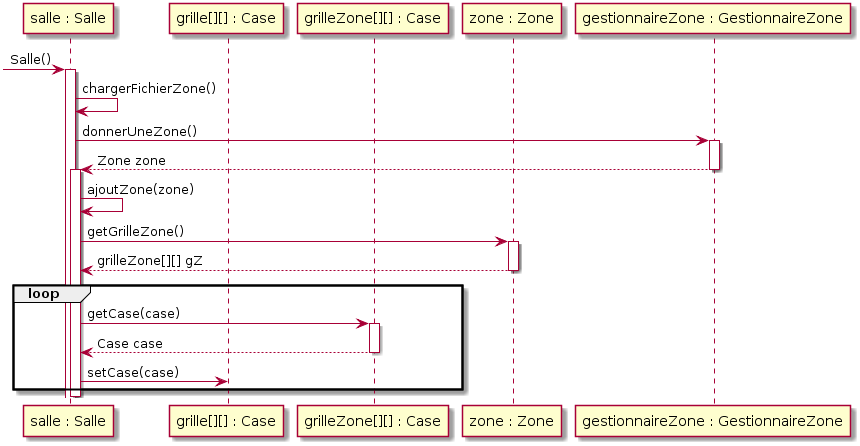

The diagram above was rendered by PlantUML. Its source (embedded in the PNG):
@startuml
Participant "salle : Salle" as s
Participant "grille[][] : Case" as g
Participant "grilleZone[][] : Case" as gZ
Participant "zone : Zone" as z

Participant "gestionnaireZone : GestionnaireZone" as gz

-> s : Salle()
activate s
s-> s : chargerFichierZone()
s-> gz : donnerUneZone()
activate gz
gz --> s : Zone zone
deactivate gz

activate s
s -> s : ajoutZone(zone)
s -> z : getGrilleZone()
activate z
z--> s : grilleZone[][] gZ
deactivate z

loop
s -> gZ : getCase(case)
activate gZ
gZ--> s : Case case
deactivate gZ
s -> g : setCase(case)
end
deactivate s
@enduml